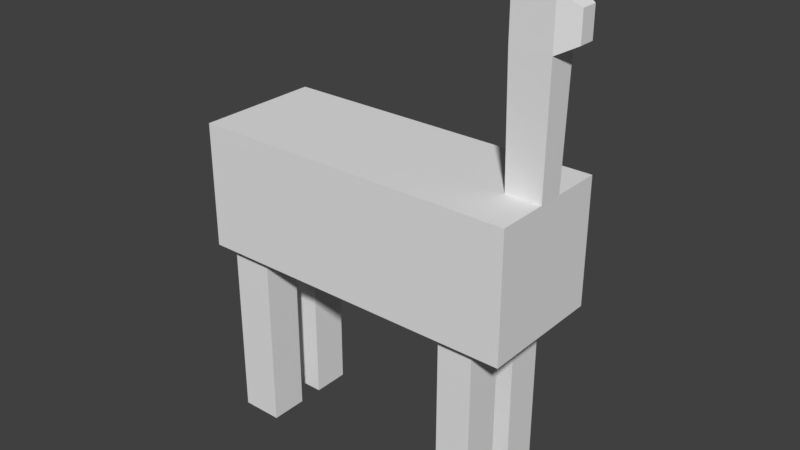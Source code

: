 # Source: AnimalModel.blend  (saved by Blender 2.77.0; exported with 4.5.12 LTS)
import bpy
from mathutils import Matrix  # noqa: F401  (used for matrix-valued properties, if any)

bpy.ops.wm.read_factory_settings(use_empty=True)
scene = bpy.context.scene
scene.name = 'Scene'

# ---- collections
col_collection_1 = bpy.data.collections.new('Collection 1'); scene.collection.children.link(col_collection_1)

# ---- materials (node trees are filled in below, after node groups)
mat_material = bpy.data.materials.new('Material')
mat_material.alpha_threshold = 0.0
mat_material.use_transparent_shadow = False
mat_material.roughness = 0.5
mat_material.line_color = (0.0, 0.0, 0.0, 1.0)

# ---- material node trees

# ---- world
world_world = bpy.data.worlds.new('World'); scene.world = world_world
world_world.color = (0.05088, 0.05088, 0.05088)
world_world.use_sun_shadow = False
world_world.sun_shadow_jitter_overblur = 0.0
world_world.cycles.sampling_method = 'MANUAL'

# ---- meshes
me_cube = bpy.data.meshes.new('Cube')
me_cube.from_pydata([(1.0, 1.0, -1.0), (1.0, -1.0, -1.0), (-0.4955, -1.0, -1.0), (-0.4955, 1.0, -1.0), (1.0, 1.0, 1.0), (1.0, -1.0, 1.0), (-0.4955, -1.0, 1.0), (-0.4955, 1.0, 1.0), (3.056, 1.0, -1.0), (3.056, -1.0, -1.0), (3.056, 1.0, 1.0), (3.056, -1.0, 1.0), (4.728, 1.0, -1.0), (4.728, -1.0, -1.0), (4.728, 1.0, 1.0), (4.728, -1.0, 1.0), (0.3333, 1.0, -1.0), (-0.3333, 1.0, -1.0), (0.3333, -1.0, -1.0), (-0.3333, -1.0, -1.0), (0.3333, 1.0, 1.0), (-0.3333, 1.0, 1.0), (0.3333, -1.0, 1.0), (-0.3333, -1.0, 1.0), (3.613, -1.0, -1.0), (4.171, -1.0, -1.0), (4.171, -1.0, 1.0), (3.613, -1.0, 1.0), (3.613, 1.0, -1.0), (4.171, 1.0, -1.0), (4.171, 1.0, 1.0), (3.613, 1.0, 1.0), (1.0, 0.8, -1.0), (1.0, 0.2, -1.0), (1.0, -0.2, -1.0), (1.0, -0.8, -1.0), (-0.4955, -0.8, -1.0), (-0.4955, -0.2, -1.0), (-0.4955, 0.2, -1.0), (-0.4955, 0.8, -1.0), (1.0, 0.8, 1.0), (1.0, 0.2, 1.0), (1.0, -0.2, 1.0), (1.0, -0.8, 1.0), (-0.4955, -0.8, 1.0), (-0.4955, -0.2, 1.0), (-0.4955, 0.2, 1.0), (-0.4955, 0.8, 1.0), (3.056, 0.8, -1.0), (3.056, 0.2, -1.0), (3.056, -0.2, -1.0), (3.056, -0.8, -1.0), (3.056, 0.8, 1.0), (3.056, 0.2, 1.0), (3.056, -0.2, 1.0), (3.056, -0.8, 1.0), (4.728, 0.8, -1.0), (4.728, 0.2, -1.0), (4.728, -0.2, -1.0), (4.728, -0.8, -1.0), (4.728, 0.8, 1.0), (4.728, 0.2, 1.0), (4.728, -0.2, 1.0), (4.728, -0.8, 1.0), (0.3333, 0.8, 1.0), (0.3333, 0.2, 1.0), (0.3333, -0.2, 1.0), (0.3333, -0.8, 1.0), (-0.3333, 0.8, 1.0), (-0.3333, 0.2, 1.0), (-0.3333, -0.2, 1.0), (-0.3333, -0.8, 1.0), (0.3333, -0.8, -1.0), (0.3333, -0.2, -1.0), (0.3333, 0.2, -1.0), (0.3333, 0.8, -1.0), (-0.3333, -0.8, -1.0), (-0.3333, -0.2, -1.0), (-0.3333, 0.2, -1.0), (-0.3333, 0.8, -1.0), (3.613, -0.8, 1.0), (3.613, -0.2, 1.0), (3.613, 0.2, 1.0), (3.613, 0.8, 1.0), (4.171, -0.8, 1.0), (4.171, -0.2, 1.0), (4.171, 0.2, 1.0), (4.171, 0.8, 1.0), (3.613, 0.8, -1.0), (3.613, 0.2, -1.0), (3.613, -0.2, -1.0), (3.613, -0.8, -1.0), (4.171, 0.8, -1.0), (4.171, 0.2, -1.0), (4.171, -0.2, -1.0), (4.171, -0.8, -1.0), (0.3333, -0.8, -4.0), (0.3333, -0.2, -4.0), (-0.3333, -0.8, -4.0), (-0.3333, -0.2, -4.0), (0.3333, 0.2, -4.0), (0.3333, 0.8, -4.0), (-0.3333, 0.2, -4.0), (-0.3333, 0.8, -4.0), (3.613, 0.8, -4.0), (3.613, 0.2, -4.0), (3.613, -0.2, -4.0), (3.613, -0.8, -4.0), (4.171, 0.8, -4.0), (4.171, 0.2, -4.0), (4.171, -0.2, -4.0), (4.171, -0.8, -4.0), (4.76, 0.2227, 2.936), (4.76, -0.2227, 2.936), (4.139, -0.2227, 2.936), (4.139, 0.2227, 2.936), (4.76, 0.2227, 3.71), (4.76, -0.2227, 3.71), (4.139, -0.2227, 3.71), (4.139, 0.2227, 3.71), (5.065, 0.1287, 3.1), (5.065, -0.1287, 3.1), (5.065, 0.1287, 3.546), (5.065, -0.1287, 3.546)], [], [(76, 19, 2, 36), (71, 44, 6, 23), (43, 5, 11, 55), (19, 23, 6, 2), (39, 47, 7, 3), (21, 17, 3, 7), (26, 25, 13, 15), (5, 1, 9, 11), (0, 4, 10, 8), (32, 0, 8, 48), (59, 63, 15, 13), (92, 29, 12, 56), (84, 26, 15, 63), (29, 30, 14, 12), (4, 0, 16, 20), (20, 16, 17, 21), (1, 5, 22, 18), (18, 22, 23, 19), (43, 67, 22, 5), (67, 71, 23, 22), (35, 1, 18, 72), (72, 18, 19, 76), (8, 10, 31, 28), (28, 31, 30, 29), (55, 11, 27, 80), (80, 27, 26, 84), (48, 8, 28, 88), (88, 28, 29, 92), (11, 9, 24, 27), (27, 24, 25, 26), (24, 91, 95, 25), (90, 94, 110, 106), (90, 89, 93, 94), (88, 92, 108, 104), (9, 51, 91, 24), (51, 50, 90, 91), (50, 49, 89, 90), (49, 48, 88, 89), (31, 83, 87, 30), (83, 82, 86, 87), (82, 81, 85, 86), (81, 80, 84, 85), (10, 52, 83, 31), (52, 53, 82, 83), (53, 54, 81, 82), (54, 55, 80, 81), (16, 75, 79, 17), (78, 79, 103, 102), (74, 73, 77, 78), (77, 73, 97, 99), (0, 32, 75, 16), (32, 33, 74, 75), (33, 34, 73, 74), (34, 35, 72, 73), (20, 21, 68, 64), (64, 68, 69, 65), (65, 69, 70, 66), (66, 70, 71, 67), (4, 20, 64, 40), (40, 64, 65, 41), (41, 65, 66, 42), (42, 66, 67, 43), (30, 87, 60, 14), (87, 86, 61, 60), (86, 85, 114, 115), (85, 84, 63, 62), (25, 95, 59, 13), (95, 94, 58, 59), (94, 93, 57, 58), (93, 92, 56, 57), (12, 14, 60, 56), (56, 60, 61, 57), (57, 61, 62, 58), (58, 62, 63, 59), (1, 35, 51, 9), (35, 34, 50, 51), (34, 33, 49, 50), (33, 32, 48, 49), (2, 6, 44, 36), (36, 44, 45, 37), (37, 45, 46, 38), (38, 46, 47, 39), (4, 40, 52, 10), (40, 41, 53, 52), (41, 42, 54, 53), (42, 43, 55, 54), (21, 7, 47, 68), (68, 47, 46, 69), (69, 46, 45, 70), (70, 45, 44, 71), (17, 79, 39, 3), (79, 78, 38, 39), (78, 77, 37, 38), (77, 76, 36, 37), (97, 96, 98, 99), (76, 77, 99, 98), (73, 72, 96, 97), (72, 76, 98, 96), (101, 100, 102, 103), (79, 75, 101, 103), (75, 74, 100, 101), (74, 78, 102, 100), (107, 106, 110, 111), (105, 104, 108, 109), (94, 95, 111, 110), (92, 93, 109, 108), (91, 90, 106, 107), (89, 88, 104, 105), (93, 89, 105, 109), (95, 91, 107, 111), (115, 114, 118, 119), (85, 62, 113, 114), (62, 61, 112, 113), (61, 86, 115, 112), (119, 118, 117, 116), (112, 115, 119, 116), (116, 117, 123, 122), (114, 113, 117, 118), (121, 120, 122, 123), (117, 113, 121, 123), (113, 112, 120, 121), (112, 116, 122, 120)])
me_cube.materials.append(mat_material)
me_cube.use_remesh_preserve_volume = False
me_cube.use_remesh_preserve_attributes = False
me_cube.use_mirror_vertex_groups = False
me_cube.update()

# ---- objects
ob_cube = bpy.data.objects.new('Cube', me_cube)

# ---- transforms, parenting, visibility, modifiers, constraints
ob_cube.location = (0.0, 0.0, 0.0)
ob_cube.lock_rotations_4d = False
ob_cube.empty_display_type = 'ARROWS'
ob_cube.lineart.crease_threshold = 0.0

# ---- collection membership
col_collection_1.objects.link(ob_cube)

# ---- scene / render settings (as saved in the file)
scene.frame_start = 1; scene.frame_end = 250; scene.frame_set(1)
scene.render.engine = 'BLENDER_EEVEE_NEXT'
scene.render.resolution_percentage = 50
scene.render.dither_intensity = 0.0
scene.cycles.use_denoising = False
scene.cycles.samples = 128
scene.cycles.sampling_pattern = 'TABULATED_SOBOL'
scene.cycles.light_sampling_threshold = 0.0
scene.cycles.use_adaptive_sampling = False
scene.cycles.use_light_tree = False
scene.cycles.blur_glossy = 0.0
scene.cycles.sample_clamp_indirect = 0.0
scene.view_settings.view_transform = 'Standard'
bpy.context.view_layer.update()

# ---- added for rendering (the .blend has no active camera and no usable light): camera, sun
cam_auto = bpy.data.cameras.new('AutoCamera')
cam_auto.lens = 50.0
cam_auto.sensor_width = 36.0
cam_auto.clip_end = 1000.0
ob_auto_camera = bpy.data.objects.new('AutoCamera', cam_auto)
scene.collection.objects.link(ob_auto_camera)
ob_auto_camera.location = (11.2717, -10.7846, 7.04454)
ob_auto_camera.rotation_euler = (1.09748, -7.21219e-08, 0.694738)
scene.camera = ob_auto_camera
light_auto_sun = bpy.data.lights.new('AutoSun', 'SUN')
light_auto_sun.energy = 3.0
light_auto_sun.angle = 0.0523599
ob_auto_sun = bpy.data.objects.new('AutoSun', light_auto_sun)
scene.collection.objects.link(ob_auto_sun)
ob_auto_sun.rotation_euler = (0.872665, 0.174533, 0.523599)
bpy.context.view_layer.update()
